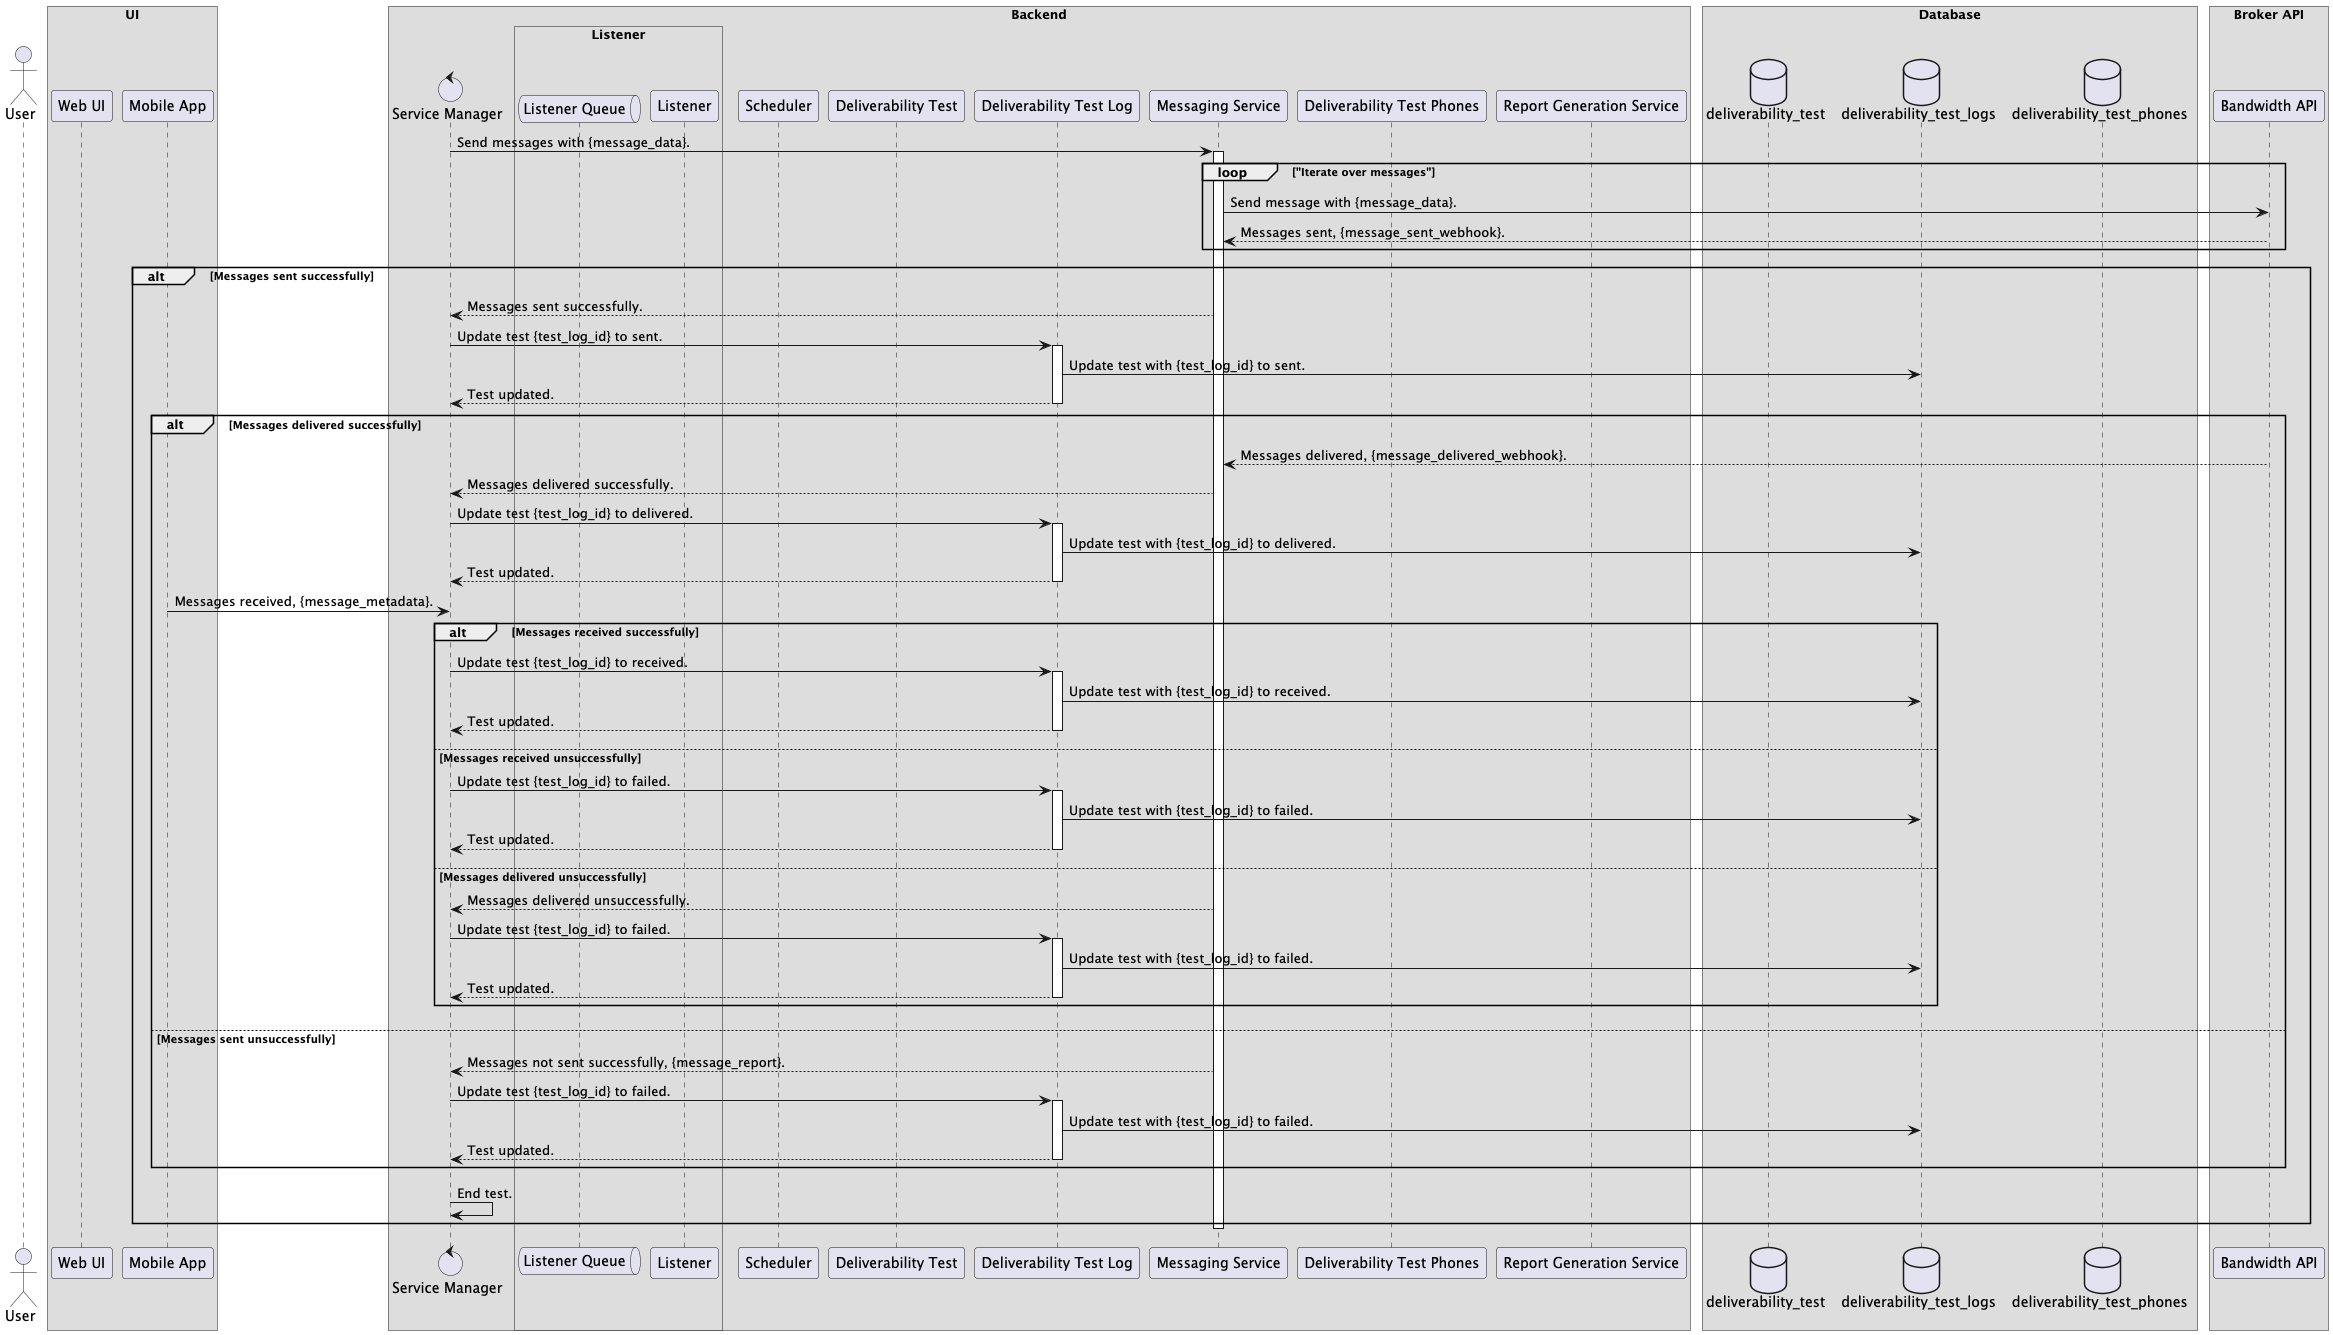

The diagram above was rendered by PlantUML. Its source (embedded in the PNG):
@startuml
!pragma teoz true

/'Defines the protocol when a test is executed. For later references, this diagram represents the algorithm for the'/
/'subroutine labelled as executeTest() in the service manager.'/
/'author: Luvai Cutlerywala <luvaidc@gmail.com>'/

/'Define the actors and participants.'/
actor User as user

box UI
    participant "Web UI" as web_ui
    participant "Mobile App" as mobile_app
end box

box Backend
    control "Service Manager" as service_manager
    box Listener
        queue "Listener Queue" as listener_queue
        participant "Listener" as listener
    end box
    participant "Scheduler" as scheduler
    participant "Deliverability Test" as deliverability_test
    participant "Deliverability Test Log" as deliverability_test_log
    participant "Messaging Service" as messenger
    participant "Deliverability Test Phones" as deliverability_test_phones
    participant "Report Generation Service" as report_generator
end box

box Database
    database deliverability_test as dt
    database deliverability_test_logs as dtl
    database deliverability_test_phones as dtp
end box

box "Broker API"
    participant "Bandwidth API" as broker_api
end box

service_manager -> messenger: Send messages with {message_data}.
activate messenger
loop "Iterate over messages"
    messenger -> broker_api: Send message with {message_data}.
    broker_api --> messenger: Messages sent, {message_sent_webhook}.
end
alt Messages sent successfully
    messenger --> service_manager: Messages sent successfully.
    service_manager -> deliverability_test_log: Update test {test_log_id} to sent.
    activate deliverability_test_log
    deliverability_test_log -> dtl: Update test with {test_log_id} to sent.
    deliverability_test_log --> service_manager: Test updated.
    deactivate deliverability_test_log
    alt Messages delivered successfully
        broker_api --> messenger: Messages delivered, {message_delivered_webhook}.
        messenger --> service_manager: Messages delivered successfully.
        service_manager -> deliverability_test_log: Update test {test_log_id} to delivered.
        activate deliverability_test_log
        deliverability_test_log -> dtl: Update test with {test_log_id} to delivered.
        deliverability_test_log --> service_manager: Test updated.
        deactivate deliverability_test_log
        mobile_app -> service_manager: Messages received, {message_metadata}.
        alt Messages received successfully
            service_manager -> deliverability_test_log: Update test {test_log_id} to received.
            activate deliverability_test_log
            deliverability_test_log -> dtl: Update test with {test_log_id} to received.
            deliverability_test_log --> service_manager: Test updated.
            deactivate deliverability_test_log
        else Messages received unsuccessfully
            service_manager -> deliverability_test_log: Update test {test_log_id} to failed.
            activate deliverability_test_log
            deliverability_test_log -> dtl: Update test with {test_log_id} to failed.
            deliverability_test_log --> service_manager: Test updated.
            deactivate deliverability_test_log
    else Messages delivered unsuccessfully
        messenger --> service_manager: Messages delivered unsuccessfully.
        service_manager -> deliverability_test_log: Update test {test_log_id} to failed.
        activate deliverability_test_log
        deliverability_test_log -> dtl: Update test with {test_log_id} to failed.
        deliverability_test_log --> service_manager: Test updated.
        deactivate deliverability_test_log
    end
else Messages sent unsuccessfully
    messenger --> service_manager: Messages not sent successfully, {message_report}.
    service_manager -> deliverability_test_log: Update test {test_log_id} to failed.
    activate deliverability_test_log
    deliverability_test_log -> dtl: Update test with {test_log_id} to failed.
    deliverability_test_log --> service_manager: Test updated.
    deactivate deliverability_test_log
end
service_manager -> service_manager: End test.
deactivate messenger
@enduml